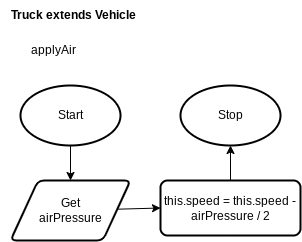

The diagram above was exported from draw.io. Its source (the exported page's mxGraphModel, read from the mxfile embedded in the PNG):
<mxGraphModel dx="846" dy="512" grid="1" gridSize="5" guides="1" tooltips="1" connect="1" arrows="1" fold="1" page="1" pageScale="1" pageWidth="827" pageHeight="1169" math="0" shadow="0">
  <root>
    <mxCell id="0" />
    <mxCell id="1" parent="0" />
    <mxCell id="268" style="edgeStyle=none;html=1;entryX=0.5;entryY=0;entryDx=0;entryDy=0;fontSize=12;" parent="1" edge="1">
      <mxGeometry relative="1" as="geometry">
        <mxPoint x="370" y="340" as="sourcePoint" />
      </mxGeometry>
    </mxCell>
    <mxCell id="270" style="edgeStyle=none;html=1;fontSize=12;" parent="1" edge="1">
      <mxGeometry relative="1" as="geometry">
        <mxPoint x="408.5000000000001" y="410" as="sourcePoint" />
      </mxGeometry>
    </mxCell>
    <mxCell id="278" style="edgeStyle=none;html=1;entryX=0;entryY=0.5;entryDx=0;entryDy=0;fontSize=9;" parent="1" edge="1">
      <mxGeometry relative="1" as="geometry">
        <mxPoint x="559.5" y="210" as="sourcePoint" />
      </mxGeometry>
    </mxCell>
    <mxCell id="302" value="&lt;b&gt;Truck extends Vehicle&lt;br&gt;&lt;/b&gt;" style="text;html=1;align=center;verticalAlign=middle;resizable=0;points=[];autosize=1;strokeColor=none;fillColor=none;" parent="1" vertex="1">
      <mxGeometry width="145" height="30" as="geometry" />
    </mxCell>
    <mxCell id="426" style="edgeStyle=none;html=1;fontSize=12;" edge="1" parent="1" source="416" target="423">
      <mxGeometry relative="1" as="geometry" />
    </mxCell>
    <mxCell id="416" value="Start" style="strokeWidth=2;html=1;shape=mxgraph.flowchart.start_1;whiteSpace=wrap;" parent="1" vertex="1">
      <mxGeometry x="20" y="85" width="100" height="60" as="geometry" />
    </mxCell>
    <mxCell id="417" value="Stop" style="strokeWidth=2;html=1;shape=mxgraph.flowchart.start_1;whiteSpace=wrap;" parent="1" vertex="1">
      <mxGeometry x="180" y="85" width="100" height="60" as="geometry" />
    </mxCell>
    <mxCell id="420" value="applyAir" style="text;html=1;align=center;verticalAlign=middle;resizable=0;points=[];autosize=1;strokeColor=none;fillColor=none;" parent="1" vertex="1">
      <mxGeometry x="20" y="35" width="65" height="30" as="geometry" />
    </mxCell>
    <mxCell id="427" style="edgeStyle=none;html=1;entryX=0;entryY=0.5;entryDx=0;entryDy=0;fontSize=12;" edge="1" parent="1" source="423" target="425">
      <mxGeometry relative="1" as="geometry" />
    </mxCell>
    <mxCell id="423" value="&lt;font style=&quot;font-size: 12px;&quot;&gt;Get&lt;br&gt;airPressure&lt;/font&gt;" style="shape=parallelogram;html=1;strokeWidth=2;perimeter=parallelogramPerimeter;whiteSpace=wrap;rounded=1;arcSize=12;size=0.23;fontSize=11;" parent="1" vertex="1">
      <mxGeometry x="10" y="180" width="120" height="60" as="geometry" />
    </mxCell>
    <mxCell id="428" style="edgeStyle=none;html=1;entryX=0.5;entryY=1;entryDx=0;entryDy=0;entryPerimeter=0;fontSize=12;" edge="1" parent="1" source="425" target="417">
      <mxGeometry relative="1" as="geometry" />
    </mxCell>
    <mxCell id="425" value="this.speed = this.speed - airPressure / 2" style="rounded=1;whiteSpace=wrap;html=1;absoluteArcSize=1;arcSize=14;strokeWidth=2;fontSize=12;" parent="1" vertex="1">
      <mxGeometry x="160" y="180" width="140" height="55" as="geometry" />
    </mxCell>
  </root>
</mxGraphModel>